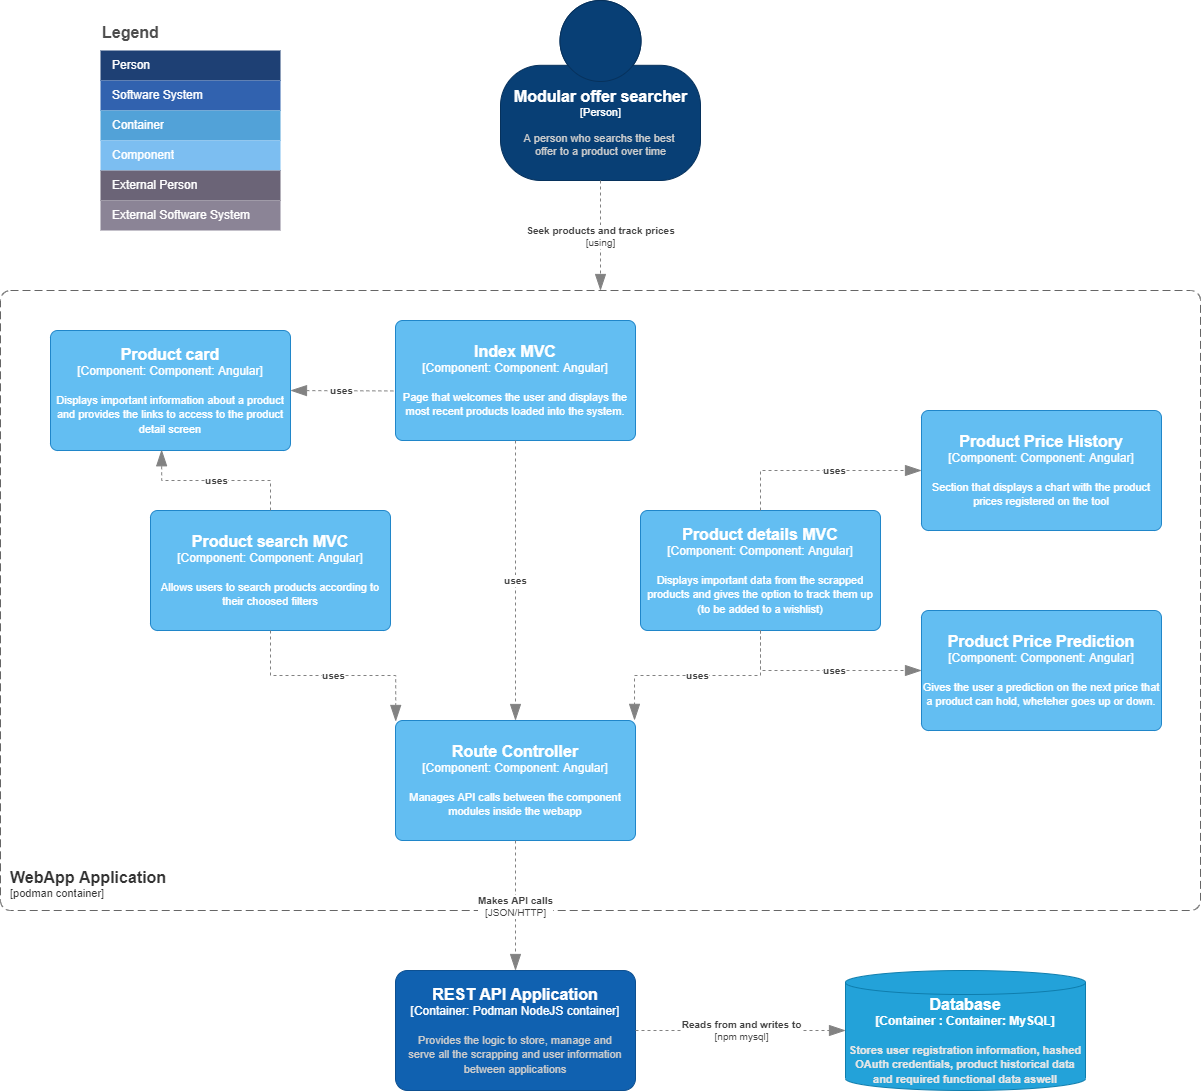

The diagram above was exported from draw.io. Its source (the exported page's mxGraphModel, read from the mxfile embedded in the PNG):
<mxGraphModel dx="2844" dy="1750" grid="1" gridSize="10" guides="1" tooltips="1" connect="1" arrows="1" fold="1" page="1" pageScale="1" pageWidth="827" pageHeight="1169" math="0" shadow="0">
  <root>
    <mxCell id="0" />
    <mxCell id="1" parent="0" />
    <object placeholders="1" c4Name="Modular offer searcher" c4Type="Person" c4Description="A person who searchs the best &#10;offer to a product over time" label="&lt;font style=&quot;font-size: 16px&quot;&gt;&lt;b&gt;%c4Name%&lt;/b&gt;&lt;/font&gt;&lt;div&gt;[%c4Type%]&lt;/div&gt;&lt;br&gt;&lt;div&gt;&lt;font style=&quot;font-size: 11px&quot;&gt;&lt;font color=&quot;#cccccc&quot;&gt;%c4Description%&lt;/font&gt;&lt;/div&gt;" id="Zx9Aceseuqsxpjv1r-Y0-1">
      <mxCell style="html=1;fontSize=11;dashed=0;whitespace=wrap;fillColor=#083F75;strokeColor=#06315C;fontColor=#ffffff;shape=mxgraph.c4.person2;align=center;metaEdit=1;points=[[0.5,0,0],[1,0.5,0],[1,0.75,0],[0.75,1,0],[0.5,1,0],[0.25,1,0],[0,0.75,0],[0,0.5,0]];resizable=0;" vertex="1" parent="1">
        <mxGeometry x="820" y="170" width="200" height="180" as="geometry" />
      </mxCell>
    </object>
    <mxCell id="Zx9Aceseuqsxpjv1r-Y0-4" value="Legend" style="align=left;fontSize=16;fontStyle=1;strokeColor=none;fillColor=none;fontColor=#4D4D4D;spacingTop=-8;resizable=0;" vertex="1" parent="1">
      <mxGeometry x="420" y="190" width="180" height="30" as="geometry" />
    </mxCell>
    <mxCell id="Zx9Aceseuqsxpjv1r-Y0-5" value="" style="shape=table;html=1;whiteSpace=wrap;startSize=0;container=1;collapsible=0;childLayout=tableLayout;fillColor=none;align=left;spacingLeft=10;strokeColor=none;rounded=1;arcSize=11;fontColor=#FFFFFF;resizable=0;points=[[0.25,0,0],[0.5,0,0],[0.75,0,0],[1,0.25,0],[1,0.5,0],[1,0.75,0],[0.75,1,0],[0.5,1,0],[0.25,1,0],[0,0.75,0],[0,0.5,0],[0,0.25,0]];" vertex="1" parent="1">
      <mxGeometry x="420" y="220" width="180" height="180" as="geometry" />
    </mxCell>
    <mxCell id="Zx9Aceseuqsxpjv1r-Y0-6" value="Person" style="shape=partialRectangle;html=1;whiteSpace=wrap;connectable=0;fillColor=#1E4074;top=0;left=0;bottom=0;right=0;overflow=hidden;pointerEvents=1;align=left;spacingLeft=10;strokeColor=none;fontColor=#FFFFFF;" vertex="1" parent="Zx9Aceseuqsxpjv1r-Y0-5">
      <mxGeometry width="180" height="30" as="geometry" />
    </mxCell>
    <mxCell id="Zx9Aceseuqsxpjv1r-Y0-7" value="Software System" style="shape=partialRectangle;html=1;whiteSpace=wrap;connectable=0;fillColor=#3162AF;top=0;left=0;bottom=0;right=0;overflow=hidden;pointerEvents=1;align=left;spacingLeft=10;fontColor=#FFFFFF;" vertex="1" parent="Zx9Aceseuqsxpjv1r-Y0-5">
      <mxGeometry y="30" width="180" height="30" as="geometry" />
    </mxCell>
    <mxCell id="Zx9Aceseuqsxpjv1r-Y0-8" value="Container" style="shape=partialRectangle;html=1;whiteSpace=wrap;connectable=0;fillColor=#52A2D8;top=0;left=0;bottom=0;right=0;overflow=hidden;pointerEvents=1;align=left;spacingLeft=10;fontColor=#FFFFFF;" vertex="1" parent="Zx9Aceseuqsxpjv1r-Y0-5">
      <mxGeometry y="60" width="180" height="30" as="geometry" />
    </mxCell>
    <mxCell id="Zx9Aceseuqsxpjv1r-Y0-9" value="Component" style="shape=partialRectangle;html=1;whiteSpace=wrap;connectable=0;fillColor=#7CBEF1;top=0;left=0;bottom=0;right=0;overflow=hidden;pointerEvents=1;align=left;spacingLeft=10;fontColor=#FFFFFF;" vertex="1" parent="Zx9Aceseuqsxpjv1r-Y0-5">
      <mxGeometry y="90" width="180" height="30" as="geometry" />
    </mxCell>
    <mxCell id="Zx9Aceseuqsxpjv1r-Y0-10" value="External Person" style="shape=partialRectangle;html=1;whiteSpace=wrap;connectable=0;fillColor=#6B6477;top=0;left=0;bottom=0;right=0;overflow=hidden;pointerEvents=1;align=left;spacingLeft=10;fontColor=#FFFFFF;" vertex="1" parent="Zx9Aceseuqsxpjv1r-Y0-5">
      <mxGeometry y="120" width="180" height="30" as="geometry" />
    </mxCell>
    <mxCell id="Zx9Aceseuqsxpjv1r-Y0-11" value="External Software System" style="shape=partialRectangle;html=1;whiteSpace=wrap;connectable=0;fillColor=#8B8496;top=0;left=0;bottom=0;right=0;overflow=hidden;pointerEvents=1;align=left;spacingLeft=10;fontColor=#FFFFFF;" vertex="1" parent="Zx9Aceseuqsxpjv1r-Y0-5">
      <mxGeometry y="150" width="180" height="30" as="geometry" />
    </mxCell>
    <object placeholders="1" c4Type="Relationship" c4Technology="using" c4Description="Seek products and track prices" label="&lt;div style=&quot;text-align: left&quot;&gt;&lt;div style=&quot;text-align: center&quot;&gt;&lt;b&gt;%c4Description%&lt;/b&gt;&lt;/div&gt;&lt;div style=&quot;text-align: center&quot;&gt;[%c4Technology%]&lt;/div&gt;&lt;/div&gt;" id="Zx9Aceseuqsxpjv1r-Y0-13">
      <mxCell style="endArrow=blockThin;html=1;fontSize=10;fontColor=#404040;strokeWidth=1;endFill=1;strokeColor=#828282;elbow=vertical;metaEdit=1;endSize=14;startSize=14;jumpStyle=arc;jumpSize=16;rounded=0;edgeStyle=orthogonalEdgeStyle;dashed=1;exitX=0.5;exitY=1;exitDx=0;exitDy=0;exitPerimeter=0;" edge="1" parent="1" source="Zx9Aceseuqsxpjv1r-Y0-1" target="Zx9Aceseuqsxpjv1r-Y0-14">
        <mxGeometry width="240" relative="1" as="geometry">
          <mxPoint x="590" y="470" as="sourcePoint" />
          <mxPoint x="740" y="470" as="targetPoint" />
        </mxGeometry>
      </mxCell>
    </object>
    <object placeholders="1" c4Name="WebApp Application" c4Type="SystemScopeBoundary" c4Application="podman container" label="&lt;font style=&quot;font-size: 16px&quot;&gt;&lt;b&gt;&lt;div style=&quot;text-align: left&quot;&gt;%c4Name%&lt;/div&gt;&lt;/b&gt;&lt;/font&gt;&lt;div style=&quot;text-align: left&quot;&gt;[%c4Application%]&lt;/div&gt;" id="Zx9Aceseuqsxpjv1r-Y0-14">
      <mxCell style="rounded=1;fontSize=11;whiteSpace=wrap;html=1;dashed=1;arcSize=20;fillColor=none;strokeColor=#666666;fontColor=#333333;labelBackgroundColor=none;align=left;verticalAlign=bottom;labelBorderColor=none;spacingTop=0;spacing=10;dashPattern=8 4;metaEdit=1;rotatable=0;perimeter=rectanglePerimeter;noLabel=0;labelPadding=0;allowArrows=0;connectable=0;expand=0;recursiveResize=0;editable=1;pointerEvents=0;absoluteArcSize=1;points=[[0.25,0,0],[0.5,0,0],[0.75,0,0],[1,0.25,0],[1,0.5,0],[1,0.75,0],[0.75,1,0],[0.5,1,0],[0.25,1,0],[0,0.75,0],[0,0.5,0],[0,0.25,0]];" vertex="1" parent="1">
        <mxGeometry x="320" y="460" width="1200" height="620" as="geometry" />
      </mxCell>
    </object>
    <object placeholders="1" c4Name="REST API Application" c4Type="Container: Podman NodeJS container" c4Description="Provides the logic to store, manage and&#10;serve all the scrapping and user information between applications" label="&lt;font style=&quot;font-size: 16px&quot;&gt;&lt;b&gt;%c4Name%&lt;/b&gt;&lt;/font&gt;&lt;div&gt;[%c4Type%]&lt;/div&gt;&lt;br&gt;&lt;div&gt;&lt;font style=&quot;font-size: 11px&quot;&gt;&lt;font color=&quot;#cccccc&quot;&gt;%c4Description%&lt;/font&gt;&lt;/div&gt;" id="Zx9Aceseuqsxpjv1r-Y0-15">
      <mxCell style="rounded=1;whiteSpace=wrap;html=1;labelBackgroundColor=none;fillColor=#1061B0;fontColor=#ffffff;align=center;arcSize=10;strokeColor=#0D5091;metaEdit=1;resizable=0;points=[[0.25,0,0],[0.5,0,0],[0.75,0,0],[1,0.25,0],[1,0.5,0],[1,0.75,0],[0.75,1,0],[0.5,1,0],[0.25,1,0],[0,0.75,0],[0,0.5,0],[0,0.25,0]];" vertex="1" parent="1">
        <mxGeometry x="715" y="1140" width="240" height="120" as="geometry" />
      </mxCell>
    </object>
    <object placeholders="1" c4Type="Database" c4Container="Container " c4Technology="Container: MySQL" c4Description="Stores user registration information, hashed OAuth credentials, product historical data and required functional data aswell" label="&lt;font style=&quot;font-size: 16px&quot;&gt;&lt;b&gt;%c4Type%&lt;/font&gt;&lt;div&gt;[%c4Container%:&amp;nbsp;%c4Technology%]&lt;/div&gt;&lt;br&gt;&lt;div&gt;&lt;font style=&quot;font-size: 11px&quot;&gt;&lt;font color=&quot;#E6E6E6&quot;&gt;%c4Description%&lt;/font&gt;&lt;/div&gt;" id="Zx9Aceseuqsxpjv1r-Y0-16">
      <mxCell style="shape=cylinder3;size=12;whiteSpace=wrap;html=1;boundedLbl=1;rounded=0;labelBackgroundColor=none;fillColor=#23A2D9;fontSize=12;fontColor=#ffffff;align=center;strokeColor=#0E7DAD;metaEdit=1;points=[[0.5,0,0],[1,0.25,0],[1,0.5,0],[1,0.75,0],[0.5,1,0],[0,0.75,0],[0,0.5,0],[0,0.25,0]];resizable=0;" vertex="1" parent="1">
        <mxGeometry x="1165" y="1140" width="240" height="120" as="geometry" />
      </mxCell>
    </object>
    <object placeholders="1" c4Type="Relationship" c4Technology="npm mysql" c4Description="Reads from and writes to" label="&lt;div style=&quot;text-align: left&quot;&gt;&lt;div style=&quot;text-align: center&quot;&gt;&lt;b&gt;%c4Description%&lt;/b&gt;&lt;/div&gt;&lt;div style=&quot;text-align: center&quot;&gt;[%c4Technology%]&lt;/div&gt;&lt;/div&gt;" id="Zx9Aceseuqsxpjv1r-Y0-18">
      <mxCell style="endArrow=blockThin;html=1;fontSize=10;fontColor=#404040;strokeWidth=1;endFill=1;strokeColor=#828282;elbow=vertical;metaEdit=1;endSize=14;startSize=14;jumpStyle=arc;jumpSize=16;rounded=0;edgeStyle=orthogonalEdgeStyle;dashed=1;exitX=1;exitY=0.5;exitDx=0;exitDy=0;exitPerimeter=0;entryX=0;entryY=0.5;entryDx=0;entryDy=0;entryPerimeter=0;" edge="1" parent="1" source="Zx9Aceseuqsxpjv1r-Y0-15" target="Zx9Aceseuqsxpjv1r-Y0-16">
        <mxGeometry width="240" relative="1" as="geometry">
          <mxPoint x="905" y="1199.5" as="sourcePoint" />
          <mxPoint x="1145" y="1199.5" as="targetPoint" />
        </mxGeometry>
      </mxCell>
    </object>
    <object placeholders="1" c4Name="Route Controller" c4Type="Component" c4Technology="Component: Angular" c4Description="Manages API calls between the component modules inside the webapp" label="&lt;font style=&quot;font-size: 16px&quot;&gt;&lt;b&gt;%c4Name%&lt;/b&gt;&lt;/font&gt;&lt;div&gt;[%c4Type%: %c4Technology%]&lt;/div&gt;&lt;br&gt;&lt;div&gt;&lt;font style=&quot;font-size: 11px&quot;&gt;%c4Description%&lt;/font&gt;&lt;/div&gt;" id="Zx9Aceseuqsxpjv1r-Y0-20">
      <mxCell style="rounded=1;whiteSpace=wrap;html=1;labelBackgroundColor=none;fillColor=#63BEF2;fontColor=#ffffff;align=center;arcSize=6;strokeColor=#2086C9;metaEdit=1;resizable=0;points=[[0.25,0,0],[0.5,0,0],[0.75,0,0],[1,0.25,0],[1,0.5,0],[1,0.75,0],[0.75,1,0],[0.5,1,0],[0.25,1,0],[0,0.75,0],[0,0.5,0],[0,0.25,0]];" vertex="1" parent="1">
        <mxGeometry x="715" y="890" width="240" height="120" as="geometry" />
      </mxCell>
    </object>
    <object placeholders="1" c4Name="Index MVC" c4Type="Component" c4Technology="Component: Angular" c4Description="Page that welcomes the user and displays the most recent products loaded into the system." label="&lt;font style=&quot;font-size: 16px&quot;&gt;&lt;b&gt;%c4Name%&lt;/b&gt;&lt;/font&gt;&lt;div&gt;[%c4Type%: %c4Technology%]&lt;/div&gt;&lt;br&gt;&lt;div&gt;&lt;font style=&quot;font-size: 11px&quot;&gt;%c4Description%&lt;/font&gt;&lt;/div&gt;" id="Zx9Aceseuqsxpjv1r-Y0-21">
      <mxCell style="rounded=1;whiteSpace=wrap;html=1;labelBackgroundColor=none;fillColor=#63BEF2;fontColor=#ffffff;align=center;arcSize=6;strokeColor=#2086C9;metaEdit=1;resizable=0;points=[[0.25,0,0],[0.5,0,0],[0.75,0,0],[1,0.25,0],[1,0.5,0],[1,0.75,0],[0.75,1,0],[0.5,1,0],[0.25,1,0],[0,0.75,0],[0,0.5,0],[0,0.25,0]];" vertex="1" parent="1">
        <mxGeometry x="715" y="490" width="240" height="120" as="geometry" />
      </mxCell>
    </object>
    <object placeholders="1" c4Name="Product details MVC" c4Type="Component" c4Technology="Component: Angular" c4Description="Displays important data from the scrapped products and gives the option to track them up (to be added to a wishlist)" label="&lt;font style=&quot;font-size: 16px&quot;&gt;&lt;b&gt;%c4Name%&lt;/b&gt;&lt;/font&gt;&lt;div&gt;[%c4Type%: %c4Technology%]&lt;/div&gt;&lt;br&gt;&lt;div&gt;&lt;font style=&quot;font-size: 11px&quot;&gt;%c4Description%&lt;/font&gt;&lt;/div&gt;" id="Zx9Aceseuqsxpjv1r-Y0-22">
      <mxCell style="rounded=1;whiteSpace=wrap;html=1;labelBackgroundColor=none;fillColor=#63BEF2;fontColor=#ffffff;align=center;arcSize=6;strokeColor=#2086C9;metaEdit=1;resizable=0;points=[[0.25,0,0],[0.5,0,0],[0.75,0,0],[1,0.25,0],[1,0.5,0],[1,0.75,0],[0.75,1,0],[0.5,1,0],[0.25,1,0],[0,0.75,0],[0,0.5,0],[0,0.25,0]];" vertex="1" parent="1">
        <mxGeometry x="960" y="680" width="240" height="120" as="geometry" />
      </mxCell>
    </object>
    <object placeholders="1" c4Name="Product search MVC" c4Type="Component" c4Technology="Component: Angular" c4Description="Allows users to search products according to their choosed filters" label="&lt;font style=&quot;font-size: 16px&quot;&gt;&lt;b&gt;%c4Name%&lt;/b&gt;&lt;/font&gt;&lt;div&gt;[%c4Type%: %c4Technology%]&lt;/div&gt;&lt;br&gt;&lt;div&gt;&lt;font style=&quot;font-size: 11px&quot;&gt;%c4Description%&lt;/font&gt;&lt;/div&gt;" id="Zx9Aceseuqsxpjv1r-Y0-23">
      <mxCell style="rounded=1;whiteSpace=wrap;html=1;labelBackgroundColor=none;fillColor=#63BEF2;fontColor=#ffffff;align=center;arcSize=6;strokeColor=#2086C9;metaEdit=1;resizable=0;points=[[0.25,0,0],[0.5,0,0],[0.75,0,0],[1,0.25,0],[1,0.5,0],[1,0.75,0],[0.75,1,0],[0.5,1,0],[0.25,1,0],[0,0.75,0],[0,0.5,0],[0,0.25,0]];" vertex="1" parent="1">
        <mxGeometry x="470" y="680" width="240" height="120" as="geometry" />
      </mxCell>
    </object>
    <object placeholders="1" c4Name="Product card" c4Type="Component" c4Technology="Component: Angular" c4Description="Displays important information about a product and provides the links to access to the product detail screen" label="&lt;font style=&quot;font-size: 16px&quot;&gt;&lt;b&gt;%c4Name%&lt;/b&gt;&lt;/font&gt;&lt;div&gt;[%c4Type%: %c4Technology%]&lt;/div&gt;&lt;br&gt;&lt;div&gt;&lt;font style=&quot;font-size: 11px&quot;&gt;%c4Description%&lt;/font&gt;&lt;/div&gt;" id="Zx9Aceseuqsxpjv1r-Y0-24">
      <mxCell style="rounded=1;whiteSpace=wrap;html=1;labelBackgroundColor=none;fillColor=#63BEF2;fontColor=#ffffff;align=center;arcSize=6;strokeColor=#2086C9;metaEdit=1;resizable=0;points=[[0.25,0,0],[0.5,0,0],[0.75,0,0],[1,0.25,0],[1,0.5,0],[1,0.75,0],[0.75,1,0],[0.5,1,0],[0.25,1,0],[0,0.75,0],[0,0.5,0],[0,0.25,0]];" vertex="1" parent="1">
        <mxGeometry x="370" y="500" width="240" height="120" as="geometry" />
      </mxCell>
    </object>
    <object placeholders="1" c4Type="Relationship" c4Description="uses" label="&lt;div style=&quot;text-align: left&quot;&gt;&lt;div style=&quot;text-align: center&quot;&gt;&lt;b&gt;%c4Description%&lt;/b&gt;&lt;/div&gt;" id="Zx9Aceseuqsxpjv1r-Y0-26">
      <mxCell style="endArrow=blockThin;html=1;fontSize=10;fontColor=#404040;strokeWidth=1;endFill=1;strokeColor=#828282;elbow=vertical;metaEdit=1;endSize=14;startSize=14;jumpStyle=arc;jumpSize=16;rounded=0;edgeStyle=orthogonalEdgeStyle;dashed=1;exitX=-0.009;exitY=0.587;exitDx=0;exitDy=0;exitPerimeter=0;entryX=1;entryY=0.5;entryDx=0;entryDy=0;entryPerimeter=0;" edge="1" parent="1" source="Zx9Aceseuqsxpjv1r-Y0-21" target="Zx9Aceseuqsxpjv1r-Y0-24">
        <mxGeometry width="240" relative="1" as="geometry">
          <mxPoint x="750" y="770" as="sourcePoint" />
          <mxPoint x="990" y="770" as="targetPoint" />
        </mxGeometry>
      </mxCell>
    </object>
    <object placeholders="1" c4Type="Relationship" c4Description="uses" label="&lt;div style=&quot;text-align: left&quot;&gt;&lt;div style=&quot;text-align: center&quot;&gt;&lt;b&gt;%c4Description%&lt;/b&gt;&lt;/div&gt;" id="Zx9Aceseuqsxpjv1r-Y0-28">
      <mxCell style="endArrow=blockThin;html=1;fontSize=10;fontColor=#404040;strokeWidth=1;endFill=1;strokeColor=#828282;elbow=vertical;metaEdit=1;endSize=14;startSize=14;jumpStyle=arc;jumpSize=16;rounded=0;edgeStyle=orthogonalEdgeStyle;dashed=1;exitX=0.5;exitY=0;exitDx=0;exitDy=0;exitPerimeter=0;entryX=0.463;entryY=0.994;entryDx=0;entryDy=0;entryPerimeter=0;" edge="1" parent="1" source="Zx9Aceseuqsxpjv1r-Y0-23" target="Zx9Aceseuqsxpjv1r-Y0-24">
        <mxGeometry width="240" relative="1" as="geometry">
          <mxPoint x="750" y="770" as="sourcePoint" />
          <mxPoint x="990" y="770" as="targetPoint" />
        </mxGeometry>
      </mxCell>
    </object>
    <object placeholders="1" c4Name="Product Price History" c4Type="Component" c4Technology="Component: Angular" c4Description="Section that displays a chart with the product prices registered on the tool" label="&lt;font style=&quot;font-size: 16px&quot;&gt;&lt;b&gt;%c4Name%&lt;/b&gt;&lt;/font&gt;&lt;div&gt;[%c4Type%: %c4Technology%]&lt;/div&gt;&lt;br&gt;&lt;div&gt;&lt;font style=&quot;font-size: 11px&quot;&gt;%c4Description%&lt;/font&gt;&lt;/div&gt;" id="Zx9Aceseuqsxpjv1r-Y0-29">
      <mxCell style="rounded=1;whiteSpace=wrap;html=1;labelBackgroundColor=none;fillColor=#63BEF2;fontColor=#ffffff;align=center;arcSize=6;strokeColor=#2086C9;metaEdit=1;resizable=0;points=[[0.25,0,0],[0.5,0,0],[0.75,0,0],[1,0.25,0],[1,0.5,0],[1,0.75,0],[0.75,1,0],[0.5,1,0],[0.25,1,0],[0,0.75,0],[0,0.5,0],[0,0.25,0]];" vertex="1" parent="1">
        <mxGeometry x="1241" y="580" width="240" height="120" as="geometry" />
      </mxCell>
    </object>
    <object placeholders="1" c4Name="Product Price Prediction" c4Type="Component" c4Technology="Component: Angular" c4Description="Gives the user a prediction on the next price that a product can hold, wheteher goes up or down." label="&lt;font style=&quot;font-size: 16px&quot;&gt;&lt;b&gt;%c4Name%&lt;/b&gt;&lt;/font&gt;&lt;div&gt;[%c4Type%: %c4Technology%]&lt;/div&gt;&lt;br&gt;&lt;div&gt;&lt;font style=&quot;font-size: 11px&quot;&gt;%c4Description%&lt;/font&gt;&lt;/div&gt;" id="Zx9Aceseuqsxpjv1r-Y0-30">
      <mxCell style="rounded=1;whiteSpace=wrap;html=1;labelBackgroundColor=none;fillColor=#63BEF2;fontColor=#ffffff;align=center;arcSize=6;strokeColor=#2086C9;metaEdit=1;resizable=0;points=[[0.25,0,0],[0.5,0,0],[0.75,0,0],[1,0.25,0],[1,0.5,0],[1,0.75,0],[0.75,1,0],[0.5,1,0],[0.25,1,0],[0,0.75,0],[0,0.5,0],[0,0.25,0]];" vertex="1" parent="1">
        <mxGeometry x="1241" y="780" width="240" height="120" as="geometry" />
      </mxCell>
    </object>
    <object placeholders="1" c4Type="Relationship" c4Description="uses" label="&lt;div style=&quot;text-align: left&quot;&gt;&lt;div style=&quot;text-align: center&quot;&gt;&lt;b&gt;%c4Description%&lt;/b&gt;&lt;/div&gt;" id="Zx9Aceseuqsxpjv1r-Y0-31">
      <mxCell style="endArrow=blockThin;html=1;fontSize=10;fontColor=#404040;strokeWidth=1;endFill=1;strokeColor=#828282;elbow=vertical;metaEdit=1;endSize=14;startSize=14;jumpStyle=arc;jumpSize=16;rounded=0;edgeStyle=orthogonalEdgeStyle;dashed=1;exitX=0.5;exitY=0;exitDx=0;exitDy=0;exitPerimeter=0;entryX=0;entryY=0.5;entryDx=0;entryDy=0;entryPerimeter=0;" edge="1" parent="1" source="Zx9Aceseuqsxpjv1r-Y0-22" target="Zx9Aceseuqsxpjv1r-Y0-29">
        <mxGeometry x="0.133" width="240" relative="1" as="geometry">
          <mxPoint x="1122.8400000000001" y="575.4399999999998" as="sourcePoint" />
          <mxPoint x="1020" y="574.9999999999998" as="targetPoint" />
          <mxPoint as="offset" />
        </mxGeometry>
      </mxCell>
    </object>
    <object placeholders="1" c4Type="Relationship" c4Description="uses" label="&lt;div style=&quot;text-align: left&quot;&gt;&lt;div style=&quot;text-align: center&quot;&gt;&lt;b&gt;%c4Description%&lt;/b&gt;&lt;/div&gt;" id="Zx9Aceseuqsxpjv1r-Y0-32">
      <mxCell style="endArrow=blockThin;html=1;fontSize=10;fontColor=#404040;strokeWidth=1;endFill=1;strokeColor=#828282;elbow=vertical;metaEdit=1;endSize=14;startSize=14;jumpStyle=arc;jumpSize=16;rounded=0;edgeStyle=orthogonalEdgeStyle;dashed=1;exitX=0.5;exitY=1;exitDx=0;exitDy=0;exitPerimeter=0;entryX=0;entryY=0.5;entryDx=0;entryDy=0;entryPerimeter=0;" edge="1" parent="1" source="Zx9Aceseuqsxpjv1r-Y0-22" target="Zx9Aceseuqsxpjv1r-Y0-30">
        <mxGeometry x="0.133" width="240" relative="1" as="geometry">
          <mxPoint x="1038.9999999999995" y="869.9999999999998" as="sourcePoint" />
          <mxPoint x="1200" y="819.9999999999998" as="targetPoint" />
          <mxPoint as="offset" />
        </mxGeometry>
      </mxCell>
    </object>
    <object placeholders="1" c4Type="Relationship" c4Technology="JSON/HTTP" c4Description="Makes API calls" label="&lt;div style=&quot;text-align: left&quot;&gt;&lt;div style=&quot;text-align: center&quot;&gt;&lt;b&gt;%c4Description%&lt;/b&gt;&lt;/div&gt;&lt;div style=&quot;text-align: center&quot;&gt;[%c4Technology%]&lt;/div&gt;&lt;/div&gt;" id="Zx9Aceseuqsxpjv1r-Y0-33">
      <mxCell style="endArrow=blockThin;html=1;fontSize=10;fontColor=#404040;strokeWidth=1;endFill=1;strokeColor=#828282;elbow=vertical;metaEdit=1;endSize=14;startSize=14;jumpStyle=arc;jumpSize=16;rounded=0;edgeStyle=orthogonalEdgeStyle;dashed=1;exitX=0.5;exitY=1;exitDx=0;exitDy=0;exitPerimeter=0;entryX=0.5;entryY=0;entryDx=0;entryDy=0;entryPerimeter=0;" edge="1" parent="1" source="Zx9Aceseuqsxpjv1r-Y0-20" target="Zx9Aceseuqsxpjv1r-Y0-15">
        <mxGeometry width="240" relative="1" as="geometry">
          <mxPoint x="750" y="770" as="sourcePoint" />
          <mxPoint x="990" y="770" as="targetPoint" />
        </mxGeometry>
      </mxCell>
    </object>
    <object placeholders="1" c4Type="Relationship" c4Description="uses" label="&lt;div style=&quot;text-align: left&quot;&gt;&lt;div style=&quot;text-align: center&quot;&gt;&lt;b&gt;%c4Description%&lt;/b&gt;&lt;/div&gt;" id="Zx9Aceseuqsxpjv1r-Y0-34">
      <mxCell style="endArrow=blockThin;html=1;fontSize=10;fontColor=#404040;strokeWidth=1;endFill=1;strokeColor=#828282;elbow=vertical;metaEdit=1;endSize=14;startSize=14;jumpStyle=arc;jumpSize=16;rounded=0;edgeStyle=orthogonalEdgeStyle;dashed=1;exitX=0.5;exitY=1;exitDx=0;exitDy=0;exitPerimeter=0;entryX=0.001;entryY=0.008;entryDx=0;entryDy=0;entryPerimeter=0;" edge="1" parent="1" source="Zx9Aceseuqsxpjv1r-Y0-23" target="Zx9Aceseuqsxpjv1r-Y0-20">
        <mxGeometry width="240" relative="1" as="geometry">
          <mxPoint x="678.88" y="930.7199999999998" as="sourcePoint" />
          <mxPoint x="569.9999999999999" y="869.9999999999998" as="targetPoint" />
        </mxGeometry>
      </mxCell>
    </object>
    <object placeholders="1" c4Type="Relationship" c4Description="uses" label="&lt;div style=&quot;text-align: left&quot;&gt;&lt;div style=&quot;text-align: center&quot;&gt;&lt;b&gt;%c4Description%&lt;/b&gt;&lt;/div&gt;" id="Zx9Aceseuqsxpjv1r-Y0-35">
      <mxCell style="endArrow=blockThin;html=1;fontSize=10;fontColor=#404040;strokeWidth=1;endFill=1;strokeColor=#828282;elbow=vertical;metaEdit=1;endSize=14;startSize=14;jumpStyle=arc;jumpSize=16;rounded=0;edgeStyle=orthogonalEdgeStyle;dashed=1;exitX=0.5;exitY=1;exitDx=0;exitDy=0;exitPerimeter=0;entryX=0.5;entryY=0;entryDx=0;entryDy=0;entryPerimeter=0;" edge="1" parent="1" source="Zx9Aceseuqsxpjv1r-Y0-21" target="Zx9Aceseuqsxpjv1r-Y0-20">
        <mxGeometry width="240" relative="1" as="geometry">
          <mxPoint x="598.88" y="920.7199999999998" as="sourcePoint" />
          <mxPoint x="489.9999999999999" y="859.9999999999998" as="targetPoint" />
        </mxGeometry>
      </mxCell>
    </object>
    <object placeholders="1" c4Type="Relationship" c4Description="uses" label="&lt;div style=&quot;text-align: left&quot;&gt;&lt;div style=&quot;text-align: center&quot;&gt;&lt;b&gt;%c4Description%&lt;/b&gt;&lt;/div&gt;" id="Zx9Aceseuqsxpjv1r-Y0-36">
      <mxCell style="endArrow=blockThin;html=1;fontSize=10;fontColor=#404040;strokeWidth=1;endFill=1;strokeColor=#828282;elbow=vertical;metaEdit=1;endSize=14;startSize=14;jumpStyle=arc;jumpSize=16;rounded=0;edgeStyle=orthogonalEdgeStyle;dashed=1;exitX=0.5;exitY=1;exitDx=0;exitDy=0;exitPerimeter=0;entryX=0.996;entryY=-0.001;entryDx=0;entryDy=0;entryPerimeter=0;" edge="1" parent="1" source="Zx9Aceseuqsxpjv1r-Y0-22" target="Zx9Aceseuqsxpjv1r-Y0-20">
        <mxGeometry width="240" relative="1" as="geometry">
          <mxPoint x="1118.88" y="940.7199999999998" as="sourcePoint" />
          <mxPoint x="1009.9999999999999" y="879.9999999999998" as="targetPoint" />
        </mxGeometry>
      </mxCell>
    </object>
  </root>
</mxGraphModel>